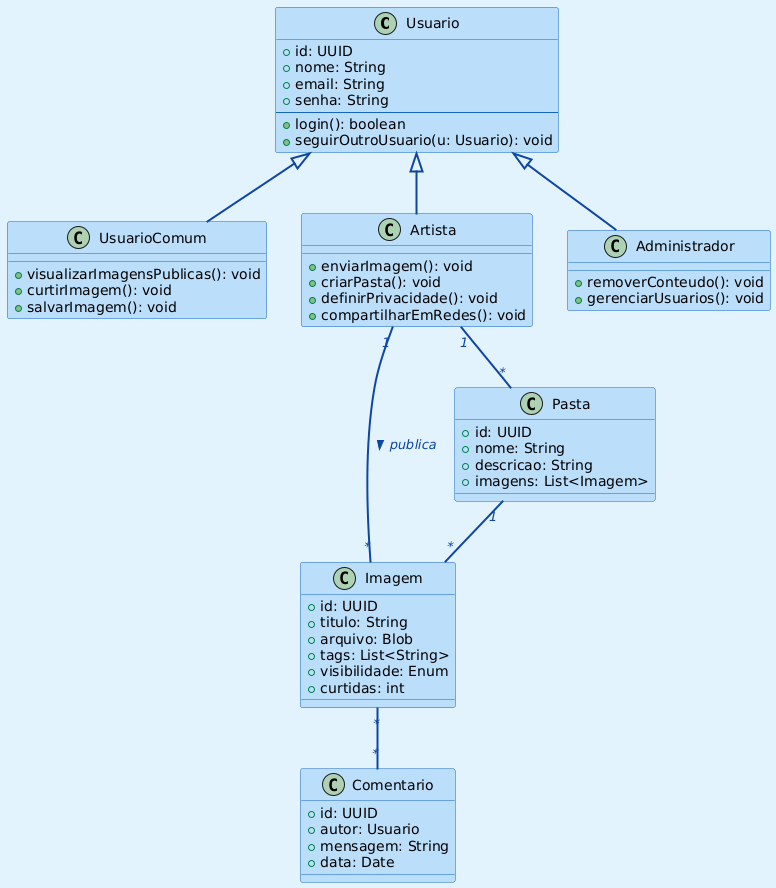

The diagram above was rendered by PlantUML. Its source (embedded in the PNG):
@startuml
' === Estilo visual ===
skinparam backgroundColor #E3F2FD
skinparam class {
    BackgroundColor #BBDEFB
    BorderColor #1565C0
    FontColor black
    ArrowColor #0D47A1
}

skinparam package {
    BackgroundColor #E3F2FD
    BorderColor #1565C0
}

skinparam arrow {
    Color #0D47A1
    Thickness 2
    FontColor #0D47A1
    FontStyle italic
}

' === Classes ===
class Usuario {
    +id: UUID
    +nome: String
    +email: String
    +senha: String
    --
    +login(): boolean
    +seguirOutroUsuario(u: Usuario): void
}

class UsuarioComum {
    +visualizarImagensPublicas(): void
    +curtirImagem(): void
    +salvarImagem(): void
}

class Artista {
    +enviarImagem(): void
    +criarPasta(): void
    +definirPrivacidade(): void
    +compartilharEmRedes(): void
}

class Administrador {
    +removerConteudo(): void
    +gerenciarUsuarios(): void
}

class Imagem {
    +id: UUID
    +titulo: String
    +arquivo: Blob
    +tags: List<String>
    +visibilidade: Enum
    +curtidas: int
}

class Comentario {
    +id: UUID
    +autor: Usuario
    +mensagem: String
    +data: Date
}

class Pasta {
    +id: UUID
    +nome: String
    +descricao: String
    +imagens: List<Imagem>
}

' === Herança ===
Usuario <|-- UsuarioComum
Usuario <|-- Artista
Usuario <|-- Administrador

' === Associações ===
Artista "1" -- "*" Imagem : publica >
Imagem "*" -- "*" Comentario
Artista "1" -- "*" Pasta
Pasta "1" -- "*" Imagem
@enduml